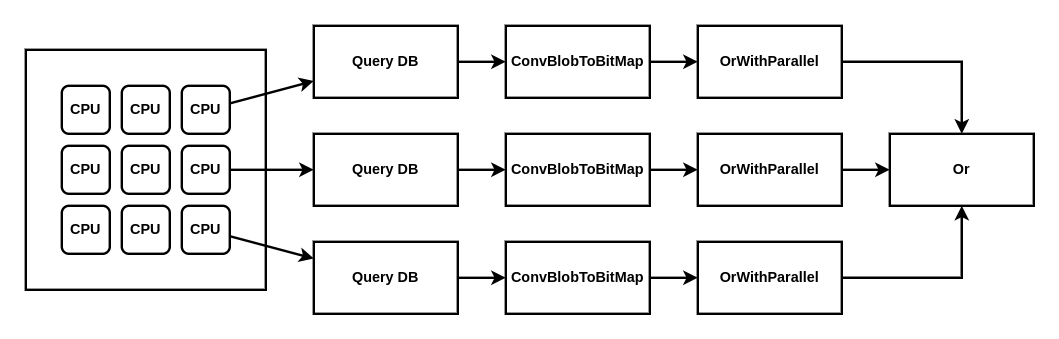

The diagram above was exported from draw.io. Its source (the exported page's mxGraphModel, read from the mxfile embedded in the PNG):
<mxGraphModel dx="1434" dy="771" grid="1" gridSize="10" guides="1" tooltips="1" connect="1" arrows="1" fold="1" page="1" pageScale="1" pageWidth="850" pageHeight="1100" math="0" shadow="0">
  <root>
    <mxCell id="0" />
    <mxCell id="1" parent="0" />
    <mxCell id="vhzP83wPALN-SzFLn6nC-1" value="" style="rounded=0;whiteSpace=wrap;html=1;strokeWidth=2;fontStyle=1" vertex="1" parent="1">
      <mxGeometry x="80" y="160" width="200" height="200" as="geometry" />
    </mxCell>
    <mxCell id="vhzP83wPALN-SzFLn6nC-2" value="CPU" style="rounded=1;whiteSpace=wrap;html=1;strokeWidth=2;fontStyle=1" vertex="1" parent="1">
      <mxGeometry x="110" y="190" width="40" height="40" as="geometry" />
    </mxCell>
    <mxCell id="vhzP83wPALN-SzFLn6nC-3" value="CPU" style="rounded=1;whiteSpace=wrap;html=1;strokeWidth=2;fontStyle=1" vertex="1" parent="1">
      <mxGeometry x="160" y="190" width="40" height="40" as="geometry" />
    </mxCell>
    <mxCell id="vhzP83wPALN-SzFLn6nC-4" value="CPU" style="rounded=1;whiteSpace=wrap;html=1;strokeWidth=2;fontStyle=1" vertex="1" parent="1">
      <mxGeometry x="160" y="240" width="40" height="40" as="geometry" />
    </mxCell>
    <mxCell id="vhzP83wPALN-SzFLn6nC-5" value="CPU" style="rounded=1;whiteSpace=wrap;html=1;strokeWidth=2;fontStyle=1" vertex="1" parent="1">
      <mxGeometry x="110" y="240" width="40" height="40" as="geometry" />
    </mxCell>
    <mxCell id="vhzP83wPALN-SzFLn6nC-6" value="CPU" style="rounded=1;whiteSpace=wrap;html=1;strokeWidth=2;fontStyle=1" vertex="1" parent="1">
      <mxGeometry x="110" y="290" width="40" height="40" as="geometry" />
    </mxCell>
    <mxCell id="vhzP83wPALN-SzFLn6nC-7" value="CPU" style="rounded=1;whiteSpace=wrap;html=1;strokeWidth=2;fontStyle=1" vertex="1" parent="1">
      <mxGeometry x="160" y="290" width="40" height="40" as="geometry" />
    </mxCell>
    <mxCell id="vhzP83wPALN-SzFLn6nC-8" value="CPU" style="rounded=1;whiteSpace=wrap;html=1;strokeWidth=2;fontStyle=1" vertex="1" parent="1">
      <mxGeometry x="210" y="190" width="40" height="40" as="geometry" />
    </mxCell>
    <mxCell id="FzMskaMJoXJ1I5AHUeTf-17" style="edgeStyle=orthogonalEdgeStyle;rounded=0;orthogonalLoop=1;jettySize=auto;html=1;strokeWidth=2;fontStyle=1" edge="1" parent="1" source="vhzP83wPALN-SzFLn6nC-9" target="FzMskaMJoXJ1I5AHUeTf-8">
      <mxGeometry relative="1" as="geometry" />
    </mxCell>
    <mxCell id="vhzP83wPALN-SzFLn6nC-9" value="CPU" style="rounded=1;whiteSpace=wrap;html=1;strokeWidth=2;fontStyle=1" vertex="1" parent="1">
      <mxGeometry x="210" y="240" width="40" height="40" as="geometry" />
    </mxCell>
    <mxCell id="FzMskaMJoXJ1I5AHUeTf-18" style="rounded=0;orthogonalLoop=1;jettySize=auto;html=1;strokeWidth=2;fontStyle=1" edge="1" parent="1" source="vhzP83wPALN-SzFLn6nC-10" target="FzMskaMJoXJ1I5AHUeTf-13">
      <mxGeometry relative="1" as="geometry" />
    </mxCell>
    <mxCell id="vhzP83wPALN-SzFLn6nC-10" value="CPU" style="rounded=1;whiteSpace=wrap;html=1;strokeWidth=2;fontStyle=1" vertex="1" parent="1">
      <mxGeometry x="210" y="290" width="40" height="40" as="geometry" />
    </mxCell>
    <mxCell id="FzMskaMJoXJ1I5AHUeTf-1" style="edgeStyle=orthogonalEdgeStyle;rounded=0;orthogonalLoop=1;jettySize=auto;html=1;fontStyle=1;strokeWidth=2;" edge="1" parent="1" source="FzMskaMJoXJ1I5AHUeTf-2" target="FzMskaMJoXJ1I5AHUeTf-4">
      <mxGeometry relative="1" as="geometry" />
    </mxCell>
    <mxCell id="FzMskaMJoXJ1I5AHUeTf-2" value="Query DB" style="rounded=0;whiteSpace=wrap;html=1;fontStyle=1;strokeWidth=2;" vertex="1" parent="1">
      <mxGeometry x="320" y="140" width="120" height="60" as="geometry" />
    </mxCell>
    <mxCell id="FzMskaMJoXJ1I5AHUeTf-3" style="edgeStyle=orthogonalEdgeStyle;rounded=0;orthogonalLoop=1;jettySize=auto;html=1;fontStyle=1;strokeWidth=2;" edge="1" parent="1" source="FzMskaMJoXJ1I5AHUeTf-4" target="FzMskaMJoXJ1I5AHUeTf-5">
      <mxGeometry relative="1" as="geometry" />
    </mxCell>
    <mxCell id="FzMskaMJoXJ1I5AHUeTf-4" value="ConvBlobToBitMap" style="rounded=0;whiteSpace=wrap;html=1;fontStyle=1;strokeWidth=2;" vertex="1" parent="1">
      <mxGeometry x="480" y="140" width="120" height="60" as="geometry" />
    </mxCell>
    <mxCell id="FzMskaMJoXJ1I5AHUeTf-20" style="edgeStyle=orthogonalEdgeStyle;rounded=0;orthogonalLoop=1;jettySize=auto;html=1;strokeWidth=2;" edge="1" parent="1" source="FzMskaMJoXJ1I5AHUeTf-5" target="FzMskaMJoXJ1I5AHUeTf-19">
      <mxGeometry relative="1" as="geometry" />
    </mxCell>
    <mxCell id="FzMskaMJoXJ1I5AHUeTf-5" value="OrWithParallel" style="rounded=0;whiteSpace=wrap;html=1;fontStyle=1;strokeWidth=2;" vertex="1" parent="1">
      <mxGeometry x="640" y="140" width="120" height="60" as="geometry" />
    </mxCell>
    <mxCell id="FzMskaMJoXJ1I5AHUeTf-6" style="rounded=0;orthogonalLoop=1;jettySize=auto;html=1;strokeWidth=2;fontStyle=1" edge="1" parent="1" source="vhzP83wPALN-SzFLn6nC-8" target="FzMskaMJoXJ1I5AHUeTf-2">
      <mxGeometry relative="1" as="geometry" />
    </mxCell>
    <mxCell id="FzMskaMJoXJ1I5AHUeTf-7" style="edgeStyle=orthogonalEdgeStyle;rounded=0;orthogonalLoop=1;jettySize=auto;html=1;fontStyle=1;strokeWidth=2;" edge="1" parent="1" source="FzMskaMJoXJ1I5AHUeTf-8" target="FzMskaMJoXJ1I5AHUeTf-10">
      <mxGeometry relative="1" as="geometry" />
    </mxCell>
    <mxCell id="FzMskaMJoXJ1I5AHUeTf-8" value="Query DB" style="rounded=0;whiteSpace=wrap;html=1;fontStyle=1;strokeWidth=2;" vertex="1" parent="1">
      <mxGeometry x="320" y="230" width="120" height="60" as="geometry" />
    </mxCell>
    <mxCell id="FzMskaMJoXJ1I5AHUeTf-9" style="edgeStyle=orthogonalEdgeStyle;rounded=0;orthogonalLoop=1;jettySize=auto;html=1;fontStyle=1;strokeWidth=2;" edge="1" parent="1" source="FzMskaMJoXJ1I5AHUeTf-10" target="FzMskaMJoXJ1I5AHUeTf-11">
      <mxGeometry relative="1" as="geometry" />
    </mxCell>
    <mxCell id="FzMskaMJoXJ1I5AHUeTf-10" value="ConvBlobToBitMap" style="rounded=0;whiteSpace=wrap;html=1;fontStyle=1;strokeWidth=2;" vertex="1" parent="1">
      <mxGeometry x="480" y="230" width="120" height="60" as="geometry" />
    </mxCell>
    <mxCell id="FzMskaMJoXJ1I5AHUeTf-21" style="edgeStyle=orthogonalEdgeStyle;rounded=0;orthogonalLoop=1;jettySize=auto;html=1;strokeWidth=2;" edge="1" parent="1" source="FzMskaMJoXJ1I5AHUeTf-11" target="FzMskaMJoXJ1I5AHUeTf-19">
      <mxGeometry relative="1" as="geometry" />
    </mxCell>
    <mxCell id="FzMskaMJoXJ1I5AHUeTf-11" value="OrWithParallel" style="rounded=0;whiteSpace=wrap;html=1;fontStyle=1;strokeWidth=2;" vertex="1" parent="1">
      <mxGeometry x="640" y="230" width="120" height="60" as="geometry" />
    </mxCell>
    <mxCell id="FzMskaMJoXJ1I5AHUeTf-12" style="edgeStyle=orthogonalEdgeStyle;rounded=0;orthogonalLoop=1;jettySize=auto;html=1;fontStyle=1;strokeWidth=2;" edge="1" parent="1" source="FzMskaMJoXJ1I5AHUeTf-13" target="FzMskaMJoXJ1I5AHUeTf-15">
      <mxGeometry relative="1" as="geometry" />
    </mxCell>
    <mxCell id="FzMskaMJoXJ1I5AHUeTf-13" value="Query DB" style="rounded=0;whiteSpace=wrap;html=1;fontStyle=1;strokeWidth=2;" vertex="1" parent="1">
      <mxGeometry x="320" y="320" width="120" height="60" as="geometry" />
    </mxCell>
    <mxCell id="FzMskaMJoXJ1I5AHUeTf-14" style="edgeStyle=orthogonalEdgeStyle;rounded=0;orthogonalLoop=1;jettySize=auto;html=1;fontStyle=1;strokeWidth=2;" edge="1" parent="1" source="FzMskaMJoXJ1I5AHUeTf-15" target="FzMskaMJoXJ1I5AHUeTf-16">
      <mxGeometry relative="1" as="geometry" />
    </mxCell>
    <mxCell id="FzMskaMJoXJ1I5AHUeTf-15" value="ConvBlobToBitMap" style="rounded=0;whiteSpace=wrap;html=1;fontStyle=1;strokeWidth=2;" vertex="1" parent="1">
      <mxGeometry x="480" y="320" width="120" height="60" as="geometry" />
    </mxCell>
    <mxCell id="FzMskaMJoXJ1I5AHUeTf-22" style="edgeStyle=orthogonalEdgeStyle;rounded=0;orthogonalLoop=1;jettySize=auto;html=1;strokeWidth=2;" edge="1" parent="1" source="FzMskaMJoXJ1I5AHUeTf-16" target="FzMskaMJoXJ1I5AHUeTf-19">
      <mxGeometry relative="1" as="geometry" />
    </mxCell>
    <mxCell id="FzMskaMJoXJ1I5AHUeTf-16" value="OrWithParallel" style="rounded=0;whiteSpace=wrap;html=1;fontStyle=1;strokeWidth=2;" vertex="1" parent="1">
      <mxGeometry x="640" y="320" width="120" height="60" as="geometry" />
    </mxCell>
    <mxCell id="FzMskaMJoXJ1I5AHUeTf-19" value="Or" style="rounded=0;whiteSpace=wrap;html=1;fontStyle=1;strokeWidth=2;" vertex="1" parent="1">
      <mxGeometry x="800" y="230" width="120" height="60" as="geometry" />
    </mxCell>
  </root>
</mxGraphModel>